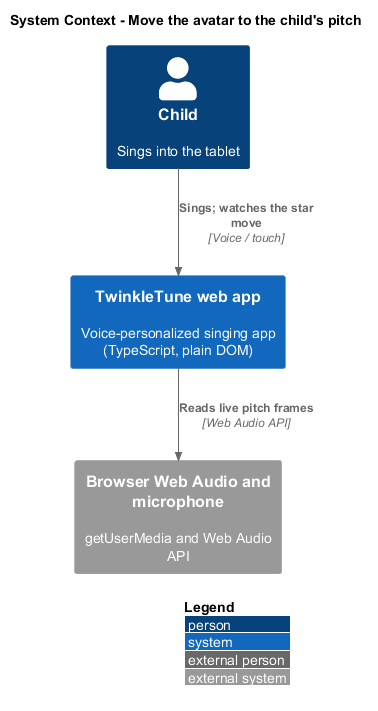

The diagram above was rendered by PlantUML. Its source (embedded in the PNG):
@startuml
!include <C4/C4_Context>
LAYOUT_WITH_LEGEND()
title System Context - Move the avatar to the child's pitch

Person(child, "Child", "Sings into the tablet")
System(tt, "TwinkleTune web app", "Voice-personalized singing app (TypeScript, plain DOM)")
System_Ext(audio, "Browser Web Audio and microphone", "getUserMedia and Web Audio API")

Rel(child, tt, "Sings; watches the star move", "Voice / touch")
Rel(tt, audio, "Reads live pitch frames", "Web Audio API")
@enduml